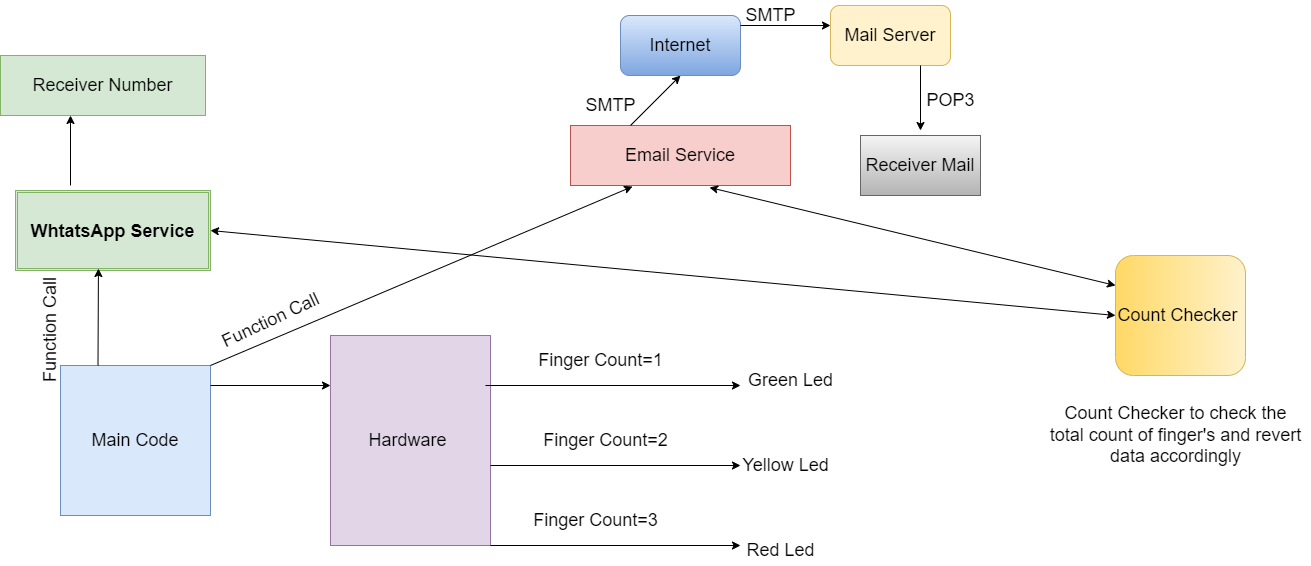

The diagram above was exported from draw.io. Its source (the exported page's mxGraphModel, read from the mxfile embedded in the PNG):
<mxGraphModel dx="1422" dy="762" grid="1" gridSize="10" guides="1" tooltips="1" connect="1" arrows="1" fold="1" page="1" pageScale="1" pageWidth="1700" pageHeight="1100" math="0" shadow="0">
  <root>
    <mxCell id="0" />
    <mxCell id="1" parent="0" />
    <object label="&lt;font style=&quot;font-size: 18px;&quot;&gt;Main Code&lt;/font&gt;" id="Q0jQuJHmc8paoTW0kZK_-1">
      <mxCell style="whiteSpace=wrap;html=1;aspect=fixed;fillColor=#dae8fc;strokeColor=#6c8ebf;" vertex="1" parent="1">
        <mxGeometry x="180" y="475" width="150" height="150" as="geometry" />
      </mxCell>
    </object>
    <mxCell id="Q0jQuJHmc8paoTW0kZK_-2" value="" style="endArrow=classic;html=1;rounded=0;" edge="1" parent="1">
      <mxGeometry width="50" height="50" relative="1" as="geometry">
        <mxPoint x="330" y="495" as="sourcePoint" />
        <mxPoint x="450" y="495" as="targetPoint" />
      </mxGeometry>
    </mxCell>
    <mxCell id="Q0jQuJHmc8paoTW0kZK_-6" value="&lt;h1&gt;&lt;font style=&quot;font-size: 18px;&quot;&gt;WhtatsApp Service&lt;/font&gt;&lt;/h1&gt;" style="shape=ext;double=1;rounded=0;whiteSpace=wrap;html=1;fontSize=11;fillColor=#d5e8d4;strokeColor=#82b366;" vertex="1" parent="1">
      <mxGeometry x="135" y="300" width="195" height="80" as="geometry" />
    </mxCell>
    <mxCell id="Q0jQuJHmc8paoTW0kZK_-7" value="" style="endArrow=classic;html=1;rounded=0;fontSize=18;entryX=0.282;entryY=1.017;entryDx=0;entryDy=0;entryPerimeter=0;" edge="1" parent="1" target="Q0jQuJHmc8paoTW0kZK_-8">
      <mxGeometry width="50" height="50" relative="1" as="geometry">
        <mxPoint x="330" y="475" as="sourcePoint" />
        <mxPoint x="500" y="295" as="targetPoint" />
      </mxGeometry>
    </mxCell>
    <mxCell id="Q0jQuJHmc8paoTW0kZK_-8" value="Email Service" style="rounded=0;whiteSpace=wrap;html=1;fontSize=18;fillColor=#f8cecc;strokeColor=#b85450;" vertex="1" parent="1">
      <mxGeometry x="690" y="235" width="220" height="60" as="geometry" />
    </mxCell>
    <mxCell id="Q0jQuJHmc8paoTW0kZK_-9" value="Hardware&amp;nbsp;" style="rounded=0;whiteSpace=wrap;html=1;fontSize=18;fillColor=#e1d5e7;strokeColor=#9673a6;" vertex="1" parent="1">
      <mxGeometry x="450" y="445" width="160" height="210" as="geometry" />
    </mxCell>
    <mxCell id="Q0jQuJHmc8paoTW0kZK_-11" value="" style="endArrow=classic;html=1;rounded=0;fontSize=18;exitX=0.25;exitY=0;exitDx=0;exitDy=0;entryX=0.374;entryY=1.038;entryDx=0;entryDy=0;entryPerimeter=0;" edge="1" parent="1" source="Q0jQuJHmc8paoTW0kZK_-1">
      <mxGeometry width="50" height="50" relative="1" as="geometry">
        <mxPoint x="217.5" y="465" as="sourcePoint" />
        <mxPoint x="217.93000000000006" y="378.03999999999996" as="targetPoint" />
      </mxGeometry>
    </mxCell>
    <mxCell id="Q0jQuJHmc8paoTW0kZK_-12" value="" style="endArrow=classic;html=1;rounded=0;fontSize=18;" edge="1" parent="1">
      <mxGeometry width="50" height="50" relative="1" as="geometry">
        <mxPoint x="750" y="235" as="sourcePoint" />
        <mxPoint x="800" y="185" as="targetPoint" />
      </mxGeometry>
    </mxCell>
    <mxCell id="Q0jQuJHmc8paoTW0kZK_-13" value="Internet" style="rounded=1;whiteSpace=wrap;html=1;fontSize=18;fillColor=#dae8fc;gradientColor=#7ea6e0;strokeColor=#6c8ebf;" vertex="1" parent="1">
      <mxGeometry x="740" y="125" width="120" height="60" as="geometry" />
    </mxCell>
    <mxCell id="Q0jQuJHmc8paoTW0kZK_-14" value="" style="endArrow=classic;html=1;rounded=0;fontSize=18;" edge="1" parent="1">
      <mxGeometry width="50" height="50" relative="1" as="geometry">
        <mxPoint x="860" y="135" as="sourcePoint" />
        <mxPoint x="950" y="135" as="targetPoint" />
      </mxGeometry>
    </mxCell>
    <mxCell id="Q0jQuJHmc8paoTW0kZK_-15" value="Mail Server" style="rounded=1;whiteSpace=wrap;html=1;fontSize=18;fillColor=#fff2cc;strokeColor=#d6b656;" vertex="1" parent="1">
      <mxGeometry x="950" y="115" width="120" height="60" as="geometry" />
    </mxCell>
    <mxCell id="Q0jQuJHmc8paoTW0kZK_-18" value="" style="endArrow=classic;html=1;rounded=0;fontSize=18;" edge="1" parent="1">
      <mxGeometry width="50" height="50" relative="1" as="geometry">
        <mxPoint x="1040" y="175" as="sourcePoint" />
        <mxPoint x="1040" y="240" as="targetPoint" />
      </mxGeometry>
    </mxCell>
    <mxCell id="Q0jQuJHmc8paoTW0kZK_-19" value="Receiver Mail" style="rounded=0;whiteSpace=wrap;html=1;fontSize=18;fillColor=#f5f5f5;gradientColor=#b3b3b3;strokeColor=#666666;" vertex="1" parent="1">
      <mxGeometry x="980" y="245" width="120" height="60" as="geometry" />
    </mxCell>
    <mxCell id="Q0jQuJHmc8paoTW0kZK_-20" value="SMTP" style="text;html=1;align=center;verticalAlign=middle;resizable=0;points=[];autosize=1;strokeColor=none;fillColor=none;fontSize=18;" vertex="1" parent="1">
      <mxGeometry x="695" y="200" width="70" height="30" as="geometry" />
    </mxCell>
    <mxCell id="Q0jQuJHmc8paoTW0kZK_-21" value="SMTP" style="text;html=1;align=center;verticalAlign=middle;resizable=0;points=[];autosize=1;strokeColor=none;fillColor=none;fontSize=18;" vertex="1" parent="1">
      <mxGeometry x="855" y="110" width="70" height="30" as="geometry" />
    </mxCell>
    <mxCell id="Q0jQuJHmc8paoTW0kZK_-22" value="POP3" style="text;html=1;align=center;verticalAlign=middle;resizable=0;points=[];autosize=1;strokeColor=none;fillColor=none;fontSize=18;" vertex="1" parent="1">
      <mxGeometry x="1040" y="195" width="60" height="30" as="geometry" />
    </mxCell>
    <mxCell id="Q0jQuJHmc8paoTW0kZK_-23" value="" style="endArrow=classic;html=1;rounded=0;fontSize=18;" edge="1" parent="1">
      <mxGeometry width="50" height="50" relative="1" as="geometry">
        <mxPoint x="605" y="495" as="sourcePoint" />
        <mxPoint x="860" y="495" as="targetPoint" />
      </mxGeometry>
    </mxCell>
    <mxCell id="Q0jQuJHmc8paoTW0kZK_-26" value="&lt;font style=&quot;font-size: 18px;&quot;&gt;Finger Count=1&lt;/font&gt;" style="text;html=1;align=center;verticalAlign=middle;resizable=0;points=[];autosize=1;strokeColor=none;fillColor=none;fontSize=18;" vertex="1" parent="1">
      <mxGeometry x="650" y="455" width="140" height="30" as="geometry" />
    </mxCell>
    <mxCell id="Q0jQuJHmc8paoTW0kZK_-29" value="" style="endArrow=classic;html=1;rounded=0;fontSize=18;" edge="1" parent="1">
      <mxGeometry width="50" height="50" relative="1" as="geometry">
        <mxPoint x="610" y="575" as="sourcePoint" />
        <mxPoint x="860" y="575" as="targetPoint" />
      </mxGeometry>
    </mxCell>
    <mxCell id="Q0jQuJHmc8paoTW0kZK_-30" value="" style="endArrow=classic;html=1;rounded=0;fontSize=18;" edge="1" parent="1">
      <mxGeometry width="50" height="50" relative="1" as="geometry">
        <mxPoint x="610" y="655" as="sourcePoint" />
        <mxPoint x="860" y="655" as="targetPoint" />
      </mxGeometry>
    </mxCell>
    <mxCell id="Q0jQuJHmc8paoTW0kZK_-31" value="Finger Count=2" style="text;html=1;align=center;verticalAlign=middle;resizable=0;points=[];autosize=1;strokeColor=none;fillColor=none;fontSize=18;" vertex="1" parent="1">
      <mxGeometry x="655" y="535" width="140" height="30" as="geometry" />
    </mxCell>
    <mxCell id="Q0jQuJHmc8paoTW0kZK_-32" value="Finger Count=3" style="text;html=1;align=center;verticalAlign=middle;resizable=0;points=[];autosize=1;strokeColor=none;fillColor=none;fontSize=18;" vertex="1" parent="1">
      <mxGeometry x="645" y="615" width="140" height="30" as="geometry" />
    </mxCell>
    <mxCell id="Q0jQuJHmc8paoTW0kZK_-33" value="Green Led" style="text;html=1;align=center;verticalAlign=middle;resizable=0;points=[];autosize=1;strokeColor=none;fillColor=none;fontSize=18;" vertex="1" parent="1">
      <mxGeometry x="860" y="475" width="100" height="30" as="geometry" />
    </mxCell>
    <mxCell id="Q0jQuJHmc8paoTW0kZK_-34" value="Yellow Led" style="text;html=1;align=center;verticalAlign=middle;resizable=0;points=[];autosize=1;strokeColor=none;fillColor=none;fontSize=18;" vertex="1" parent="1">
      <mxGeometry x="855" y="560" width="100" height="30" as="geometry" />
    </mxCell>
    <mxCell id="Q0jQuJHmc8paoTW0kZK_-35" value="Red Led" style="text;html=1;align=center;verticalAlign=middle;resizable=0;points=[];autosize=1;strokeColor=none;fillColor=none;fontSize=18;" vertex="1" parent="1">
      <mxGeometry x="860" y="645" width="80" height="30" as="geometry" />
    </mxCell>
    <mxCell id="Q0jQuJHmc8paoTW0kZK_-38" value="Count Checker&amp;nbsp;" style="rounded=1;whiteSpace=wrap;html=1;fontSize=18;fillColor=#fff2cc;gradientColor=#ffd966;strokeColor=#d6b656;direction=south;" vertex="1" parent="1">
      <mxGeometry x="1235" y="365" width="130" height="120" as="geometry" />
    </mxCell>
    <mxCell id="Q0jQuJHmc8paoTW0kZK_-39" value="Count Checker to check the&lt;br&gt;total count of finger's and revert&lt;br&gt;data accordingly" style="text;html=1;align=center;verticalAlign=middle;resizable=0;points=[];autosize=1;strokeColor=none;fillColor=none;fontSize=18;" vertex="1" parent="1">
      <mxGeometry x="1160" y="510" width="270" height="70" as="geometry" />
    </mxCell>
    <mxCell id="Q0jQuJHmc8paoTW0kZK_-40" value="" style="endArrow=classic;startArrow=classic;html=1;rounded=0;fontSize=18;exitX=0.632;exitY=1.033;exitDx=0;exitDy=0;exitPerimeter=0;entryX=0.25;entryY=1;entryDx=0;entryDy=0;" edge="1" parent="1" source="Q0jQuJHmc8paoTW0kZK_-8" target="Q0jQuJHmc8paoTW0kZK_-38">
      <mxGeometry width="50" height="50" relative="1" as="geometry">
        <mxPoint x="830" y="360" as="sourcePoint" />
        <mxPoint x="880" y="310" as="targetPoint" />
      </mxGeometry>
    </mxCell>
    <mxCell id="Q0jQuJHmc8paoTW0kZK_-41" value="" style="endArrow=classic;startArrow=classic;html=1;rounded=0;fontSize=18;exitX=1;exitY=0.5;exitDx=0;exitDy=0;entryX=0.5;entryY=1;entryDx=0;entryDy=0;" edge="1" parent="1" source="Q0jQuJHmc8paoTW0kZK_-6" target="Q0jQuJHmc8paoTW0kZK_-38">
      <mxGeometry width="50" height="50" relative="1" as="geometry">
        <mxPoint x="340" y="335" as="sourcePoint" />
        <mxPoint x="470" y="325" as="targetPoint" />
      </mxGeometry>
    </mxCell>
    <mxCell id="Q0jQuJHmc8paoTW0kZK_-42" value="Function Call" style="text;html=1;align=center;verticalAlign=middle;resizable=0;points=[];autosize=1;strokeColor=none;fillColor=none;fontSize=18;rotation=-25;" vertex="1" parent="1">
      <mxGeometry x="330" y="415" width="120" height="30" as="geometry" />
    </mxCell>
    <mxCell id="Q0jQuJHmc8paoTW0kZK_-43" value="Function Call" style="text;html=1;align=center;verticalAlign=middle;resizable=0;points=[];autosize=1;strokeColor=none;fillColor=none;fontSize=18;rotation=-90;" vertex="1" parent="1">
      <mxGeometry x="110" y="425" width="120" height="30" as="geometry" />
    </mxCell>
    <mxCell id="Q0jQuJHmc8paoTW0kZK_-44" value="" style="endArrow=classic;html=1;rounded=0;fontSize=18;" edge="1" parent="1">
      <mxGeometry width="50" height="50" relative="1" as="geometry">
        <mxPoint x="190" y="295" as="sourcePoint" />
        <mxPoint x="190" y="225" as="targetPoint" />
      </mxGeometry>
    </mxCell>
    <mxCell id="Q0jQuJHmc8paoTW0kZK_-45" value="Receiver Number" style="rounded=0;whiteSpace=wrap;html=1;fontSize=18;fillColor=#d5e8d4;strokeColor=#82b366;" vertex="1" parent="1">
      <mxGeometry x="120" y="165" width="205" height="60" as="geometry" />
    </mxCell>
  </root>
</mxGraphModel>